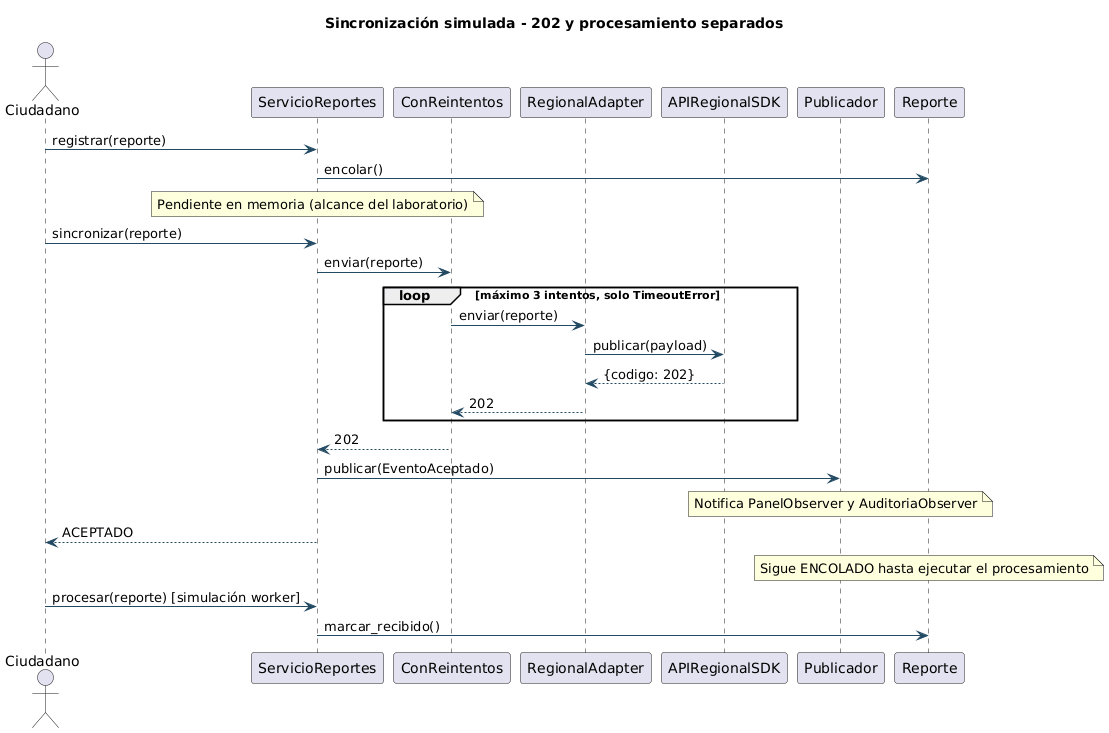

The diagram above was rendered by PlantUML. Its source (embedded in the PNG):
@startuml
!pragma layout smetana
skinparam shadowing false
skinparam classAttributeIconSize 0
skinparam defaultFontName SansSerif
skinparam classBackgroundColor #EDF5FA
skinparam classBorderColor #234A63
skinparam ArrowColor #234A63
title Sincronización simulada - 202 y procesamiento separados
actor Ciudadano
participant ServicioReportes as S
participant ConReintentos as D
participant RegionalAdapter as A
participant APIRegionalSDK as SDK
participant Publicador as P
participant Reporte as R
Ciudadano -> S : registrar(reporte)
S -> R : encolar()
note over S : Pendiente en memoria (alcance del laboratorio)
Ciudadano -> S : sincronizar(reporte)
S -> D : enviar(reporte)
loop máximo 3 intentos, solo TimeoutError
 D -> A : enviar(reporte)
 A -> SDK : publicar(payload)
 SDK --> A : {codigo: 202}
 A --> D : 202
end
D --> S : 202
S -> P : publicar(EventoAceptado)
note over P : Notifica PanelObserver y AuditoriaObserver
S --> Ciudadano : ACEPTADO
note over R : Sigue ENCOLADO hasta ejecutar el procesamiento
Ciudadano -> S : procesar(reporte) [simulación worker]
S -> R : marcar_recibido()
@enduml